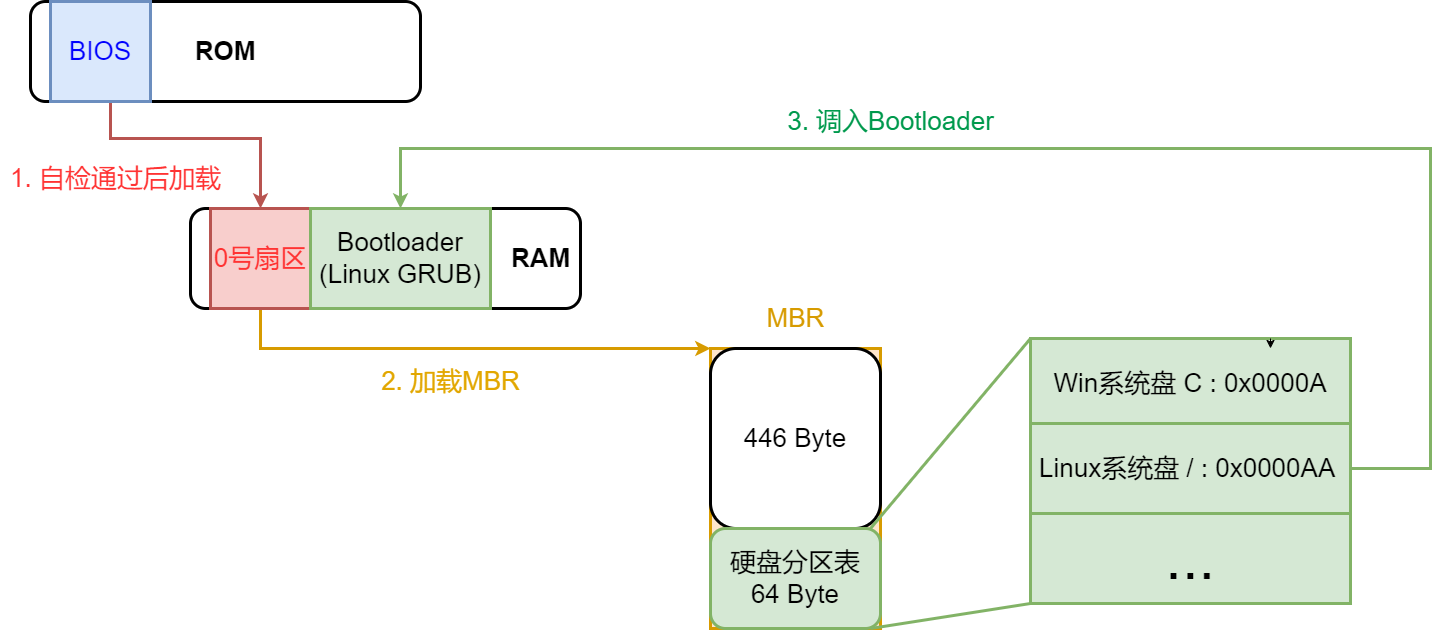

The diagram above was exported from draw.io. Its source (the exported page's mxGraphModel, read from the mxfile embedded in the PNG):
<mxGraphModel dx="2820" dy="1395" grid="1" gridSize="10" guides="1" tooltips="1" connect="1" arrows="1" fold="1" page="0" pageScale="1" pageWidth="827" pageHeight="1169" background="#ffffff" math="0" shadow="0">
  <root>
    <mxCell id="0" />
    <mxCell id="1" parent="0" />
    <mxCell id="3AFvH5MFEbwRH9QTWgqX-2" value="&lt;font style=&quot;font-size: 26px;&quot;&gt;&lt;b&gt;ROM&lt;/b&gt;&lt;/font&gt;" style="rounded=1;whiteSpace=wrap;html=1;strokeWidth=3;" vertex="1" parent="1">
      <mxGeometry x="-260" y="253" width="390" height="100" as="geometry" />
    </mxCell>
    <mxCell id="3AFvH5MFEbwRH9QTWgqX-11" style="edgeStyle=orthogonalEdgeStyle;rounded=0;orthogonalLoop=1;jettySize=auto;html=1;fillColor=#f8cecc;strokeColor=#b85450;strokeWidth=3;" edge="1" parent="1" source="3AFvH5MFEbwRH9QTWgqX-3" target="3AFvH5MFEbwRH9QTWgqX-7">
      <mxGeometry relative="1" as="geometry">
        <Array as="points">
          <mxPoint x="-180" y="390" />
          <mxPoint x="-30" y="390" />
        </Array>
      </mxGeometry>
    </mxCell>
    <mxCell id="3AFvH5MFEbwRH9QTWgqX-3" value="&lt;font color=&quot;#0000ff&quot; style=&quot;font-size: 26px;&quot;&gt;BIOS&lt;/font&gt;" style="rounded=0;whiteSpace=wrap;html=1;strokeWidth=3;fillColor=#dae8fc;strokeColor=#6c8ebf;" vertex="1" parent="1">
      <mxGeometry x="-240" y="253" width="100" height="100" as="geometry" />
    </mxCell>
    <mxCell id="3AFvH5MFEbwRH9QTWgqX-6" value="" style="rounded=1;whiteSpace=wrap;html=1;strokeWidth=3;" vertex="1" parent="1">
      <mxGeometry x="-100" y="460" width="390" height="100" as="geometry" />
    </mxCell>
    <mxCell id="3AFvH5MFEbwRH9QTWgqX-12" style="edgeStyle=orthogonalEdgeStyle;rounded=0;orthogonalLoop=1;jettySize=auto;html=1;entryX=0;entryY=0;entryDx=0;entryDy=0;fillColor=#ffe6cc;strokeColor=#d79b00;strokeWidth=3;" edge="1" parent="1" source="3AFvH5MFEbwRH9QTWgqX-7" target="3AFvH5MFEbwRH9QTWgqX-8">
      <mxGeometry relative="1" as="geometry">
        <Array as="points">
          <mxPoint x="-30" y="600" />
          <mxPoint x="400" y="600" />
        </Array>
      </mxGeometry>
    </mxCell>
    <mxCell id="3AFvH5MFEbwRH9QTWgqX-7" value="&lt;font color=&quot;#ff3333&quot; style=&quot;font-size: 26px;&quot;&gt;0号扇区&lt;/font&gt;" style="rounded=0;whiteSpace=wrap;html=1;strokeWidth=3;fillColor=#f8cecc;strokeColor=#b85450;" vertex="1" parent="1">
      <mxGeometry x="-80" y="460" width="100" height="100" as="geometry" />
    </mxCell>
    <mxCell id="3AFvH5MFEbwRH9QTWgqX-8" value="" style="rounded=0;whiteSpace=wrap;html=1;strokeWidth=3;fillColor=#ffe6cc;strokeColor=#d79b00;" vertex="1" parent="1">
      <mxGeometry x="420" y="600" width="170" height="280" as="geometry" />
    </mxCell>
    <mxCell id="3AFvH5MFEbwRH9QTWgqX-9" value="&lt;font style=&quot;font-size: 26px;&quot;&gt;446 Byte&lt;/font&gt;" style="rounded=1;whiteSpace=wrap;html=1;strokeWidth=3;" vertex="1" parent="1">
      <mxGeometry x="420" y="600" width="170" height="180" as="geometry" />
    </mxCell>
    <mxCell id="3AFvH5MFEbwRH9QTWgqX-10" value="&lt;font style=&quot;font-size: 26px;&quot;&gt;硬盘分区表&lt;br&gt;64 Byte&lt;br&gt;&lt;/font&gt;" style="rounded=1;whiteSpace=wrap;html=1;strokeWidth=3;fillColor=#d5e8d4;strokeColor=#82b366;" vertex="1" parent="1">
      <mxGeometry x="420" y="780" width="170" height="100" as="geometry" />
    </mxCell>
    <mxCell id="3AFvH5MFEbwRH9QTWgqX-13" value="&lt;font color=&quot;#d79b00&quot; style=&quot;font-size: 26px;&quot;&gt;MBR&lt;/font&gt;" style="text;html=1;align=center;verticalAlign=middle;resizable=0;points=[];autosize=1;strokeColor=none;fillColor=none;" vertex="1" parent="1">
      <mxGeometry x="465" y="550" width="80" height="40" as="geometry" />
    </mxCell>
    <mxCell id="3AFvH5MFEbwRH9QTWgqX-15" value="&lt;font style=&quot;font-size: 26px;&quot;&gt;Win系统盘 C : 0x0000A&lt;/font&gt;" style="rounded=0;whiteSpace=wrap;html=1;fillColor=#d5e8d4;strokeColor=#82b366;strokeWidth=3;" vertex="1" parent="1">
      <mxGeometry x="740" y="590" width="320" height="90" as="geometry" />
    </mxCell>
    <mxCell id="3AFvH5MFEbwRH9QTWgqX-26" style="edgeStyle=orthogonalEdgeStyle;rounded=0;orthogonalLoop=1;jettySize=auto;html=1;entryX=0.5;entryY=0;entryDx=0;entryDy=0;fillColor=#d5e8d4;strokeColor=#82b366;strokeWidth=3;" edge="1" parent="1" source="3AFvH5MFEbwRH9QTWgqX-17" target="3AFvH5MFEbwRH9QTWgqX-22">
      <mxGeometry relative="1" as="geometry">
        <Array as="points">
          <mxPoint x="1140" y="720" />
          <mxPoint x="1140" y="400" />
          <mxPoint x="110" y="400" />
        </Array>
      </mxGeometry>
    </mxCell>
    <mxCell id="3AFvH5MFEbwRH9QTWgqX-17" value="&lt;font style=&quot;font-size: 26px;&quot;&gt;Linux系统盘 / : 0x0000AA&amp;nbsp;&lt;/font&gt;" style="rounded=0;whiteSpace=wrap;html=1;fillColor=#d5e8d4;strokeColor=#82b366;strokeWidth=3;" vertex="1" parent="1">
      <mxGeometry x="740" y="675" width="320" height="90" as="geometry" />
    </mxCell>
    <mxCell id="3AFvH5MFEbwRH9QTWgqX-18" value="&lt;font style=&quot;font-size: 60px;&quot;&gt;...&lt;/font&gt;" style="rounded=0;whiteSpace=wrap;html=1;fillColor=#d5e8d4;strokeColor=#82b366;strokeWidth=3;" vertex="1" parent="1">
      <mxGeometry x="740" y="765" width="320" height="90" as="geometry" />
    </mxCell>
    <mxCell id="3AFvH5MFEbwRH9QTWgqX-19" value="" style="endArrow=none;html=1;rounded=0;entryX=0;entryY=0;entryDx=0;entryDy=0;strokeWidth=3;fillColor=#d5e8d4;strokeColor=#82b366;" edge="1" parent="1" target="3AFvH5MFEbwRH9QTWgqX-15">
      <mxGeometry width="50" height="50" relative="1" as="geometry">
        <mxPoint x="580" y="780" as="sourcePoint" />
        <mxPoint x="630" y="730" as="targetPoint" />
      </mxGeometry>
    </mxCell>
    <mxCell id="3AFvH5MFEbwRH9QTWgqX-20" value="" style="endArrow=none;html=1;rounded=0;entryX=0;entryY=1;entryDx=0;entryDy=0;strokeWidth=3;fillColor=#d5e8d4;strokeColor=#82b366;" edge="1" parent="1" target="3AFvH5MFEbwRH9QTWgqX-18">
      <mxGeometry width="50" height="50" relative="1" as="geometry">
        <mxPoint x="580" y="880" as="sourcePoint" />
        <mxPoint x="630" y="830" as="targetPoint" />
      </mxGeometry>
    </mxCell>
    <mxCell id="3AFvH5MFEbwRH9QTWgqX-22" value="&lt;font style=&quot;font-size: 26px;&quot;&gt;Bootloader&lt;br&gt;(Linux GRUB)&lt;/font&gt;" style="rounded=0;whiteSpace=wrap;html=1;strokeWidth=3;fillColor=#d5e8d4;strokeColor=#82b366;" vertex="1" parent="1">
      <mxGeometry x="20" y="460" width="180" height="100" as="geometry" />
    </mxCell>
    <mxCell id="3AFvH5MFEbwRH9QTWgqX-23" value="&lt;font style=&quot;font-size: 26px;&quot;&gt;&lt;b&gt;RAM&lt;/b&gt;&lt;/font&gt;" style="text;html=1;align=center;verticalAlign=middle;resizable=0;points=[];autosize=1;strokeColor=none;fillColor=none;" vertex="1" parent="1">
      <mxGeometry x="210" y="490" width="80" height="40" as="geometry" />
    </mxCell>
    <mxCell id="3AFvH5MFEbwRH9QTWgqX-27" value="&lt;font color=&quot;#00994d&quot; style=&quot;font-size: 26px;&quot;&gt;3. 调入Bootloader&lt;/font&gt;" style="text;html=1;align=center;verticalAlign=middle;resizable=0;points=[];autosize=1;strokeColor=none;fillColor=none;" vertex="1" parent="1">
      <mxGeometry x="485" y="353" width="230" height="40" as="geometry" />
    </mxCell>
    <mxCell id="3AFvH5MFEbwRH9QTWgqX-28" value="&lt;font color=&quot;#ff3333&quot; style=&quot;font-size: 26px;&quot;&gt;1. 自检通过后加载&lt;/font&gt;" style="text;html=1;align=center;verticalAlign=middle;resizable=0;points=[];autosize=1;strokeColor=none;fillColor=none;" vertex="1" parent="1">
      <mxGeometry x="-290" y="410" width="230" height="40" as="geometry" />
    </mxCell>
    <mxCell id="3AFvH5MFEbwRH9QTWgqX-29" value="&lt;font color=&quot;#e2a700&quot; style=&quot;font-size: 26px;&quot;&gt;2. 加载MBR&lt;/font&gt;" style="text;html=1;align=center;verticalAlign=middle;resizable=0;points=[];autosize=1;strokeColor=none;fillColor=none;" vertex="1" parent="1">
      <mxGeometry x="80" y="613" width="160" height="40" as="geometry" />
    </mxCell>
    <mxCell id="3AFvH5MFEbwRH9QTWgqX-30" style="edgeStyle=orthogonalEdgeStyle;rounded=0;orthogonalLoop=1;jettySize=auto;html=1;exitX=0.75;exitY=0;exitDx=0;exitDy=0;entryX=0.75;entryY=0.111;entryDx=0;entryDy=0;entryPerimeter=0;" edge="1" parent="1" source="3AFvH5MFEbwRH9QTWgqX-15" target="3AFvH5MFEbwRH9QTWgqX-15">
      <mxGeometry relative="1" as="geometry" />
    </mxCell>
  </root>
</mxGraphModel>